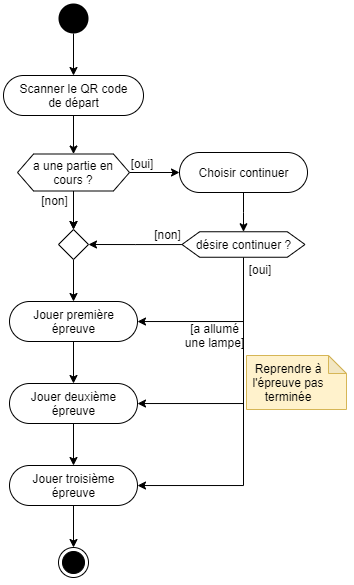

The diagram above was exported from draw.io. Its source (the exported page's mxGraphModel, read from the mxfile embedded in the PNG):
<mxGraphModel dx="593" dy="342" grid="0" gridSize="10" guides="1" tooltips="1" connect="1" arrows="1" fold="1" page="1" pageScale="1" pageWidth="100000" pageHeight="1600" math="0" shadow="0">
  <root>
    <mxCell id="0" />
    <mxCell id="1" parent="0" />
    <mxCell id="nivCKlVWcFkE4MQWBF83-6" style="edgeStyle=orthogonalEdgeStyle;rounded=0;orthogonalLoop=1;jettySize=auto;html=1;" parent="1" source="nivCKlVWcFkE4MQWBF83-2" target="9KtYxvBHMM3-0wNW0C-L-2" edge="1">
      <mxGeometry relative="1" as="geometry">
        <mxPoint x="343" y="211" as="targetPoint" />
      </mxGeometry>
    </mxCell>
    <mxCell id="nivCKlVWcFkE4MQWBF83-2" value="Scanner le QR code&lt;br&gt;de départ" style="html=1;align=center;verticalAlign=middle;rounded=1;absoluteArcSize=1;arcSize=65;dashed=0;" parent="1" vertex="1">
      <mxGeometry x="273" y="129" width="140" height="40" as="geometry" />
    </mxCell>
    <mxCell id="nivCKlVWcFkE4MQWBF83-4" style="edgeStyle=orthogonalEdgeStyle;rounded=0;orthogonalLoop=1;jettySize=auto;html=1;" parent="1" source="nivCKlVWcFkE4MQWBF83-3" target="nivCKlVWcFkE4MQWBF83-2" edge="1">
      <mxGeometry relative="1" as="geometry" />
    </mxCell>
    <mxCell id="nivCKlVWcFkE4MQWBF83-3" value="" style="ellipse;fillColor=#000000;strokeColor=none;" parent="1" vertex="1">
      <mxGeometry x="328" y="57" width="30" height="30" as="geometry" />
    </mxCell>
    <mxCell id="nivCKlVWcFkE4MQWBF83-8" style="edgeStyle=orthogonalEdgeStyle;rounded=0;orthogonalLoop=1;jettySize=auto;html=1;" parent="1" source="nivCKlVWcFkE4MQWBF83-14" target="nivCKlVWcFkE4MQWBF83-23" edge="1">
      <mxGeometry relative="1" as="geometry">
        <mxPoint x="343" y="344" as="targetPoint" />
      </mxGeometry>
    </mxCell>
    <mxCell id="nivCKlVWcFkE4MQWBF83-9" value="[oui]" style="text;html=1;strokeColor=none;fillColor=none;align=center;verticalAlign=middle;whiteSpace=wrap;rounded=0;" parent="1" vertex="1">
      <mxGeometry x="393" y="207" width="38" height="19" as="geometry" />
    </mxCell>
    <mxCell id="nivCKlVWcFkE4MQWBF83-13" style="edgeStyle=orthogonalEdgeStyle;rounded=0;orthogonalLoop=1;jettySize=auto;html=1;" parent="1" source="nivCKlVWcFkE4MQWBF83-10" target="9KtYxvBHMM3-0wNW0C-L-4" edge="1">
      <mxGeometry relative="1" as="geometry">
        <mxPoint x="513" y="283" as="targetPoint" />
      </mxGeometry>
    </mxCell>
    <mxCell id="nivCKlVWcFkE4MQWBF83-10" value="Choisir continuer" style="html=1;align=center;verticalAlign=middle;rounded=1;absoluteArcSize=1;arcSize=91;dashed=0;" parent="1" vertex="1">
      <mxGeometry x="449" y="206" width="128" height="40" as="geometry" />
    </mxCell>
    <mxCell id="nivCKlVWcFkE4MQWBF83-11" style="edgeStyle=orthogonalEdgeStyle;rounded=0;orthogonalLoop=1;jettySize=auto;html=1;" parent="1" source="9KtYxvBHMM3-0wNW0C-L-2" target="nivCKlVWcFkE4MQWBF83-10" edge="1">
      <mxGeometry relative="1" as="geometry">
        <mxPoint x="513.2000122070312" y="226" as="targetPoint" />
        <mxPoint x="358" y="226" as="sourcePoint" />
      </mxGeometry>
    </mxCell>
    <mxCell id="nivCKlVWcFkE4MQWBF83-17" style="edgeStyle=orthogonalEdgeStyle;rounded=0;orthogonalLoop=1;jettySize=auto;html=1;" parent="1" source="9KtYxvBHMM3-0wNW0C-L-4" target="nivCKlVWcFkE4MQWBF83-14" edge="1">
      <mxGeometry relative="1" as="geometry">
        <mxPoint x="498" y="298" as="sourcePoint" />
      </mxGeometry>
    </mxCell>
    <mxCell id="nivCKlVWcFkE4MQWBF83-18" style="edgeStyle=orthogonalEdgeStyle;rounded=0;orthogonalLoop=1;jettySize=auto;html=1;" parent="1" target="nivCKlVWcFkE4MQWBF83-23" edge="1">
      <mxGeometry relative="1" as="geometry">
        <mxPoint x="513" y="396.8571428571429" as="targetPoint" />
        <Array as="points">
          <mxPoint x="513" y="375" />
        </Array>
        <mxPoint x="513" y="313" as="sourcePoint" />
      </mxGeometry>
    </mxCell>
    <mxCell id="nivCKlVWcFkE4MQWBF83-31" style="edgeStyle=orthogonalEdgeStyle;rounded=0;orthogonalLoop=1;jettySize=auto;html=1;" parent="1" target="nivCKlVWcFkE4MQWBF83-25" edge="1">
      <mxGeometry relative="1" as="geometry">
        <Array as="points">
          <mxPoint x="513" y="457" />
        </Array>
        <mxPoint x="513" y="313" as="sourcePoint" />
      </mxGeometry>
    </mxCell>
    <mxCell id="nivCKlVWcFkE4MQWBF83-32" style="edgeStyle=orthogonalEdgeStyle;rounded=0;orthogonalLoop=1;jettySize=auto;html=1;" parent="1" source="9KtYxvBHMM3-0wNW0C-L-4" target="nivCKlVWcFkE4MQWBF83-26" edge="1">
      <mxGeometry relative="1" as="geometry">
        <Array as="points">
          <mxPoint x="513" y="539" />
        </Array>
        <mxPoint x="513" y="313" as="sourcePoint" />
      </mxGeometry>
    </mxCell>
    <mxCell id="nivCKlVWcFkE4MQWBF83-14" value="" style="rhombus;align=center;" parent="1" vertex="1">
      <mxGeometry x="328" y="283" width="30" height="30" as="geometry" />
    </mxCell>
    <mxCell id="nivCKlVWcFkE4MQWBF83-15" style="edgeStyle=orthogonalEdgeStyle;rounded=0;orthogonalLoop=1;jettySize=auto;html=1;" parent="1" target="nivCKlVWcFkE4MQWBF83-14" edge="1">
      <mxGeometry relative="1" as="geometry">
        <mxPoint x="343" y="334" as="targetPoint" />
        <mxPoint x="343" y="241" as="sourcePoint" />
      </mxGeometry>
    </mxCell>
    <mxCell id="nivCKlVWcFkE4MQWBF83-19" value="[non]" style="text;html=1;strokeColor=none;fillColor=none;align=center;verticalAlign=middle;whiteSpace=wrap;rounded=0;" parent="1" vertex="1">
      <mxGeometry x="307" y="244.5" width="35" height="19" as="geometry" />
    </mxCell>
    <mxCell id="nivCKlVWcFkE4MQWBF83-21" value="[non]" style="text;html=1;strokeColor=none;fillColor=none;align=center;verticalAlign=middle;whiteSpace=wrap;rounded=0;" parent="1" vertex="1">
      <mxGeometry x="412" y="278" width="51" height="20" as="geometry" />
    </mxCell>
    <mxCell id="nivCKlVWcFkE4MQWBF83-22" value="[oui]" style="text;html=1;strokeColor=none;fillColor=none;align=center;verticalAlign=middle;whiteSpace=wrap;rounded=0;" parent="1" vertex="1">
      <mxGeometry x="516" y="313" width="28" height="20" as="geometry" />
    </mxCell>
    <mxCell id="nivCKlVWcFkE4MQWBF83-27" style="edgeStyle=orthogonalEdgeStyle;rounded=0;orthogonalLoop=1;jettySize=auto;html=1;" parent="1" source="nivCKlVWcFkE4MQWBF83-23" target="nivCKlVWcFkE4MQWBF83-25" edge="1">
      <mxGeometry relative="1" as="geometry" />
    </mxCell>
    <mxCell id="nivCKlVWcFkE4MQWBF83-23" value="Jouer première&lt;br&gt;épreuve" style="html=1;align=center;verticalAlign=middle;rounded=1;absoluteArcSize=1;arcSize=91;dashed=0;" parent="1" vertex="1">
      <mxGeometry x="279" y="355" width="128" height="40" as="geometry" />
    </mxCell>
    <mxCell id="nivCKlVWcFkE4MQWBF83-28" style="edgeStyle=orthogonalEdgeStyle;rounded=0;orthogonalLoop=1;jettySize=auto;html=1;" parent="1" source="nivCKlVWcFkE4MQWBF83-25" target="nivCKlVWcFkE4MQWBF83-26" edge="1">
      <mxGeometry relative="1" as="geometry" />
    </mxCell>
    <mxCell id="nivCKlVWcFkE4MQWBF83-25" value="Jouer deuxième&lt;br&gt;épreuve" style="html=1;align=center;verticalAlign=middle;rounded=1;absoluteArcSize=1;arcSize=91;dashed=0;" parent="1" vertex="1">
      <mxGeometry x="279" y="437" width="128" height="40" as="geometry" />
    </mxCell>
    <mxCell id="nivCKlVWcFkE4MQWBF83-30" style="edgeStyle=orthogonalEdgeStyle;rounded=0;orthogonalLoop=1;jettySize=auto;html=1;" parent="1" source="nivCKlVWcFkE4MQWBF83-26" target="nivCKlVWcFkE4MQWBF83-29" edge="1">
      <mxGeometry relative="1" as="geometry" />
    </mxCell>
    <mxCell id="nivCKlVWcFkE4MQWBF83-26" value="Jouer troisième&lt;br&gt;épreuve" style="html=1;align=center;verticalAlign=middle;rounded=1;absoluteArcSize=1;arcSize=91;dashed=0;" parent="1" vertex="1">
      <mxGeometry x="279" y="519" width="128" height="40" as="geometry" />
    </mxCell>
    <mxCell id="nivCKlVWcFkE4MQWBF83-29" value="" style="ellipse;html=1;shape=endState;fillColor=#000000;strokeColor=#000000;align=center;" parent="1" vertex="1">
      <mxGeometry x="328" y="601" width="30" height="30" as="geometry" />
    </mxCell>
    <mxCell id="nivCKlVWcFkE4MQWBF83-35" value="" style="group" parent="1" vertex="1" connectable="0">
      <mxGeometry x="516" y="409" width="100" height="54" as="geometry" />
    </mxCell>
    <mxCell id="nivCKlVWcFkE4MQWBF83-34" value="" style="shape=note;whiteSpace=wrap;html=1;backgroundOutline=1;darkOpacity=0.05;align=center;size=18;fillColor=#fff2cc;strokeColor=#d6b656;" parent="nivCKlVWcFkE4MQWBF83-35" vertex="1">
      <mxGeometry width="100" height="54" as="geometry" />
    </mxCell>
    <mxCell id="nivCKlVWcFkE4MQWBF83-33" value="Reprendre à l'épreuve pas terminée" style="text;html=1;strokeColor=none;fillColor=none;align=center;verticalAlign=middle;whiteSpace=wrap;rounded=0;" parent="nivCKlVWcFkE4MQWBF83-35" vertex="1">
      <mxGeometry y="5.5" width="84" height="43" as="geometry" />
    </mxCell>
    <mxCell id="2" value="[a allumé&lt;br&gt;une lampe]" style="text;html=1;strokeColor=none;fillColor=none;align=center;verticalAlign=middle;whiteSpace=wrap;rounded=0;" parent="1" vertex="1">
      <mxGeometry x="442" y="379" width="85" height="20" as="geometry" />
    </mxCell>
    <mxCell id="9KtYxvBHMM3-0wNW0C-L-3" value="" style="edgeStyle=orthogonalEdgeStyle;rounded=0;orthogonalLoop=1;jettySize=auto;html=1;" edge="1" parent="1" source="9KtYxvBHMM3-0wNW0C-L-2" target="nivCKlVWcFkE4MQWBF83-14">
      <mxGeometry relative="1" as="geometry" />
    </mxCell>
    <mxCell id="9KtYxvBHMM3-0wNW0C-L-2" value="a une partie en cours ?" style="shape=hexagon;html=1;whiteSpace=wrap;perimeter=hexagonPerimeter;rounded=0;size=0.14342103924667637;" vertex="1" parent="1">
      <mxGeometry x="287" y="207.5" width="112" height="37" as="geometry" />
    </mxCell>
    <mxCell id="9KtYxvBHMM3-0wNW0C-L-4" value="désire continuer ?" style="shape=hexagon;html=1;whiteSpace=wrap;perimeter=hexagonPerimeter;rounded=0;size=0.14342103924667637;" vertex="1" parent="1">
      <mxGeometry x="451.5" y="285.25" width="123" height="25.5" as="geometry" />
    </mxCell>
  </root>
</mxGraphModel>